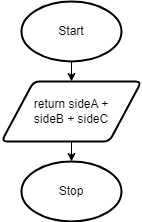

The diagram above was exported from draw.io. Its source (the exported page's mxGraphModel, read from the mxfile embedded in the PNG):
<mxGraphModel dx="1074" dy="717" grid="1" gridSize="10" guides="1" tooltips="1" connect="1" arrows="1" fold="1" page="1" pageScale="1" pageWidth="827" pageHeight="1169" math="0" shadow="0">
  <root>
    <mxCell id="0" />
    <mxCell id="1" parent="0" />
    <mxCell id="51" style="edgeStyle=none;html=1;exitX=0.5;exitY=1;exitDx=0;exitDy=0;exitPerimeter=0;entryX=0.5;entryY=0;entryDx=0;entryDy=0;" parent="1" source="19" target="21" edge="1">
      <mxGeometry relative="1" as="geometry" />
    </mxCell>
    <mxCell id="19" value="Start" style="strokeWidth=2;html=1;shape=mxgraph.flowchart.start_1;whiteSpace=wrap;" parent="1" vertex="1">
      <mxGeometry x="130" y="40" width="100" height="60" as="geometry" />
    </mxCell>
    <mxCell id="67" style="edgeStyle=none;html=1;exitX=0.5;exitY=1;exitDx=0;exitDy=0;entryX=0.5;entryY=0;entryDx=0;entryDy=0;entryPerimeter=0;" parent="1" source="21" target="22" edge="1">
      <mxGeometry relative="1" as="geometry" />
    </mxCell>
    <mxCell id="21" value="return sideA +&lt;br&gt;sideB + sideC" style="shape=parallelogram;html=1;strokeWidth=2;perimeter=parallelogramPerimeter;whiteSpace=wrap;rounded=1;arcSize=12;size=0.23;" parent="1" vertex="1">
      <mxGeometry x="110" y="120" width="140" height="60" as="geometry" />
    </mxCell>
    <mxCell id="22" value="Stop" style="strokeWidth=2;html=1;shape=mxgraph.flowchart.start_1;whiteSpace=wrap;" parent="1" vertex="1">
      <mxGeometry x="130" y="200" width="100" height="60" as="geometry" />
    </mxCell>
  </root>
</mxGraphModel>